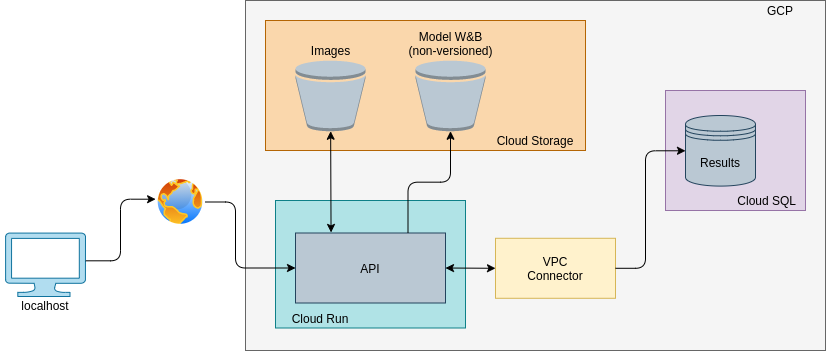

The diagram above was exported from draw.io. Its source (the exported page's mxGraphModel, read from the mxfile embedded in the PNG):
<mxGraphModel dx="1125" dy="680" grid="1" gridSize="10" guides="1" tooltips="1" connect="1" arrows="1" fold="1" page="1" pageScale="1" pageWidth="1169" pageHeight="827" math="0" shadow="0">
  <root>
    <mxCell id="0" />
    <mxCell id="1" parent="0" />
    <mxCell id="2" value="" style="rounded=0;whiteSpace=wrap;html=1;fillColor=#f5f5f5;strokeColor=#666666;fontColor=#333333;" vertex="1" parent="1">
      <mxGeometry x="400" y="30" width="580" height="350" as="geometry" />
    </mxCell>
    <mxCell id="3" value="" style="rounded=0;whiteSpace=wrap;html=1;fillColor=#e1d5e7;strokeColor=#9673a6;glass=0;shadow=0;sketch=0;" vertex="1" parent="1">
      <mxGeometry x="820" y="120" width="140" height="120" as="geometry" />
    </mxCell>
    <mxCell id="4" value="&amp;nbsp;Cloud SQL" style="text;html=1;strokeColor=none;fillColor=none;align=center;verticalAlign=middle;whiteSpace=wrap;rounded=1;" vertex="1" parent="1">
      <mxGeometry x="860" y="220" width="120" height="20" as="geometry" />
    </mxCell>
    <mxCell id="5" value="" style="rounded=0;whiteSpace=wrap;html=1;fillColor=#fad7ac;strokeColor=#b46504;" vertex="1" parent="1">
      <mxGeometry x="420" y="50" width="320" height="130" as="geometry" />
    </mxCell>
    <mxCell id="6" value="Cloud Storage" style="text;html=1;strokeColor=none;fillColor=none;align=center;verticalAlign=middle;whiteSpace=wrap;rounded=0;" vertex="1" parent="1">
      <mxGeometry x="630" y="160" width="120" height="20" as="geometry" />
    </mxCell>
    <mxCell id="7" value="" style="rounded=0;whiteSpace=wrap;html=1;fillColor=#b0e3e6;strokeColor=#0e8088;" vertex="1" parent="1">
      <mxGeometry x="430" y="230" width="190" height="127.5" as="geometry" />
    </mxCell>
    <mxCell id="8" value="API" style="whiteSpace=wrap;html=1;fillColor=#bac8d3;strokeColor=#23445d;" vertex="1" parent="1">
      <mxGeometry x="450" y="262.5" width="150" height="70" as="geometry" />
    </mxCell>
    <mxCell id="9" value="" style="endArrow=classic;startArrow=classic;html=1;entryX=0.237;entryY=-0.008;entryDx=0;entryDy=0;entryPerimeter=0;" edge="1" source="13" target="8" parent="1">
      <mxGeometry width="50" height="50" relative="1" as="geometry">
        <mxPoint x="560" y="150" as="sourcePoint" />
        <mxPoint x="488" y="245" as="targetPoint" />
      </mxGeometry>
    </mxCell>
    <mxCell id="10" value="" style="group;" vertex="1" connectable="0" parent="1">
      <mxGeometry x="840" y="145" width="70" height="100" as="geometry" />
    </mxCell>
    <mxCell id="11" value="Results" style="shape=datastore;whiteSpace=wrap;html=1;fillColor=#bac8d3;strokeColor=#23445d;" vertex="1" parent="10">
      <mxGeometry width="70" height="70.58823529411765" as="geometry" />
    </mxCell>
    <mxCell id="12" value="" style="verticalLabelPosition=bottom;html=1;verticalAlign=top;align=center;shape=mxgraph.azure.computer;pointerEvents=1;rounded=0;shadow=0;glass=0;sketch=0;fillColor=#b1ddf0;strokeColor=#10739e;" vertex="1" parent="1">
      <mxGeometry x="160" y="262.5" width="80" height="63.5" as="geometry" />
    </mxCell>
    <mxCell id="13" value="&lt;div&gt;Images&lt;/div&gt;" style="outlineConnect=0;dashed=0;verticalLabelPosition=top;verticalAlign=bottom;align=center;html=1;shape=mxgraph.aws3.bucket;rounded=0;shadow=0;glass=0;sketch=0;fillColor=#bac8d3;labelPosition=center;strokeColor=#23445d;" vertex="1" parent="1">
      <mxGeometry x="450" y="90" width="70" height="70.75" as="geometry" />
    </mxCell>
    <mxCell id="14" value="Model W&amp;amp;B&lt;br&gt;(non-versioned)" style="outlineConnect=0;dashed=0;verticalLabelPosition=top;verticalAlign=bottom;align=center;html=1;shape=mxgraph.aws3.bucket;rounded=0;shadow=0;glass=0;sketch=0;fillColor=#bac8d3;labelPosition=center;strokeColor=#23445d;" vertex="1" parent="1">
      <mxGeometry x="570" y="90" width="70" height="70.75" as="geometry" />
    </mxCell>
    <mxCell id="15" value="Cloud Run" style="text;html=1;strokeColor=none;fillColor=none;align=center;verticalAlign=middle;whiteSpace=wrap;rounded=0;" vertex="1" parent="1">
      <mxGeometry x="430" y="337.5" width="90" height="20" as="geometry" />
    </mxCell>
    <mxCell id="16" value="VPC&lt;br&gt;Connector" style="rounded=0;whiteSpace=wrap;html=1;fillColor=#fff2cc;strokeColor=#d6b656;" vertex="1" parent="1">
      <mxGeometry x="650" y="267.79" width="120" height="60" as="geometry" />
    </mxCell>
    <mxCell id="17" value="" style="aspect=fixed;perimeter=ellipsePerimeter;html=1;align=center;shadow=0;dashed=0;spacingTop=3;image;image=img/lib/active_directory/internet_globe.svg;" vertex="1" parent="1">
      <mxGeometry x="310" y="206.5" width="50" height="50" as="geometry" />
    </mxCell>
    <mxCell id="18" value="" style="edgeStyle=elbowEdgeStyle;elbow=horizontal;endArrow=classic;html=1;entryX=0;entryY=0.5;entryDx=0;entryDy=0;exitX=1;exitY=0.5;exitDx=0;exitDy=0;" edge="1" source="17" target="8" parent="1">
      <mxGeometry width="50" height="50" relative="1" as="geometry">
        <mxPoint x="390" y="330" as="sourcePoint" />
        <mxPoint x="440" y="280" as="targetPoint" />
        <Array as="points">
          <mxPoint x="390" y="270" />
        </Array>
      </mxGeometry>
    </mxCell>
    <mxCell id="19" value="localhost" style="text;html=1;strokeColor=none;fillColor=none;align=center;verticalAlign=middle;whiteSpace=wrap;rounded=0;" vertex="1" parent="1">
      <mxGeometry x="155" y="325" width="90" height="20" as="geometry" />
    </mxCell>
    <mxCell id="20" value="GCP" style="text;html=1;strokeColor=none;fillColor=none;align=center;verticalAlign=middle;whiteSpace=wrap;rounded=0;" vertex="1" parent="1">
      <mxGeometry x="890" y="30" width="90" height="20" as="geometry" />
    </mxCell>
    <mxCell id="21" value="" style="edgeStyle=elbowEdgeStyle;elbow=horizontal;endArrow=classic;html=1;exitX=1.004;exitY=0.438;exitDx=0;exitDy=0;exitPerimeter=0;entryX=0.002;entryY=0.444;entryDx=0;entryDy=0;entryPerimeter=0;" edge="1" source="12" target="17" parent="1">
      <mxGeometry width="50" height="50" relative="1" as="geometry">
        <mxPoint x="290" y="305" as="sourcePoint" />
        <mxPoint x="340" y="255" as="targetPoint" />
      </mxGeometry>
    </mxCell>
    <mxCell id="22" value="" style="endArrow=classic;startArrow=classic;html=1;exitX=1;exitY=0.5;exitDx=0;exitDy=0;entryX=0;entryY=0.5;entryDx=0;entryDy=0;" edge="1" source="8" target="16" parent="1">
      <mxGeometry width="50" height="50" relative="1" as="geometry">
        <mxPoint x="690" y="407.5" as="sourcePoint" />
        <mxPoint x="740" y="357.5" as="targetPoint" />
      </mxGeometry>
    </mxCell>
    <mxCell id="23" value="" style="edgeStyle=elbowEdgeStyle;elbow=horizontal;endArrow=classic;html=1;entryX=0;entryY=0.5;entryDx=0;entryDy=0;exitX=1;exitY=0.5;exitDx=0;exitDy=0;" edge="1" source="16" target="11" parent="1">
      <mxGeometry width="50" height="50" relative="1" as="geometry">
        <mxPoint x="760" y="240" as="sourcePoint" />
        <mxPoint x="810" y="190" as="targetPoint" />
        <Array as="points">
          <mxPoint x="800" y="250" />
        </Array>
      </mxGeometry>
    </mxCell>
    <mxCell id="24" value="" style="edgeStyle=elbowEdgeStyle;elbow=vertical;endArrow=classic;html=1;exitX=0.75;exitY=0;exitDx=0;exitDy=0;entryX=0.5;entryY=1;entryDx=0;entryDy=0;entryPerimeter=0;" edge="1" source="8" target="14" parent="1">
      <mxGeometry width="50" height="50" relative="1" as="geometry">
        <mxPoint x="660" y="240" as="sourcePoint" />
        <mxPoint x="710" y="190" as="targetPoint" />
      </mxGeometry>
    </mxCell>
  </root>
</mxGraphModel>